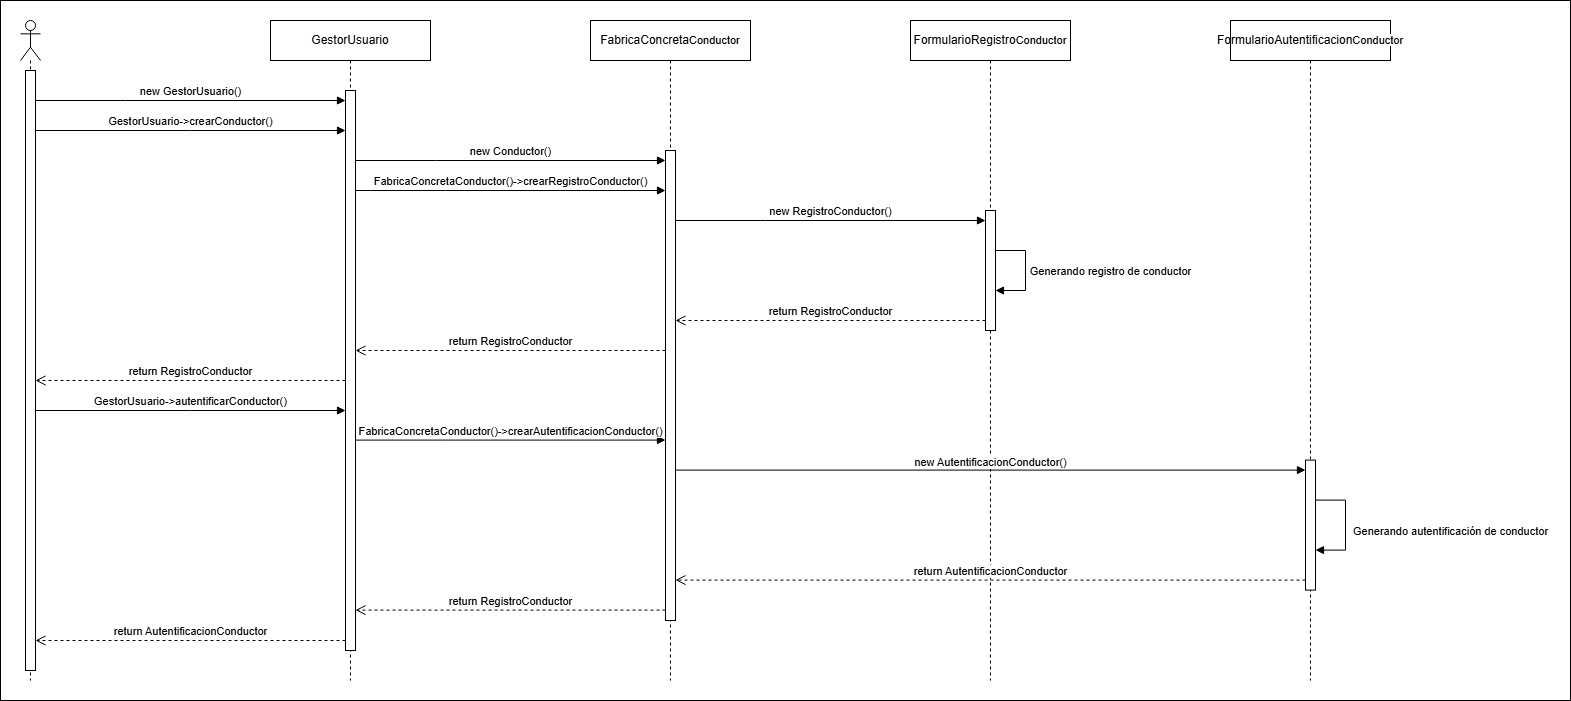

The diagram above was exported from draw.io. Its source (the exported page's mxGraphModel, read from the mxfile embedded in the PNG):
<mxGraphModel dx="5071" dy="1990" grid="1" gridSize="10" guides="1" tooltips="1" connect="1" arrows="1" fold="1" page="1" pageScale="1" pageWidth="827" pageHeight="1169" math="0" shadow="0">
  <root>
    <mxCell id="gFP8R_Mwe2WlFxoc5AzN-0" />
    <mxCell id="gFP8R_Mwe2WlFxoc5AzN-1" parent="gFP8R_Mwe2WlFxoc5AzN-0" />
    <mxCell id="gFP8R_Mwe2WlFxoc5AzN-29" value="" style="rounded=0;whiteSpace=wrap;html=1;movable=0;resizable=0;rotatable=0;deletable=0;editable=0;locked=1;connectable=0;" vertex="1" parent="gFP8R_Mwe2WlFxoc5AzN-1">
      <mxGeometry x="-2840" y="50" width="1570" height="700" as="geometry" />
    </mxCell>
    <mxCell id="gFP8R_Mwe2WlFxoc5AzN-30" value="FabricaConcreta&lt;span style=&quot;font-size: 11px; text-wrap-mode: nowrap; background-color: rgb(255, 255, 255);&quot;&gt;Conductor&lt;/span&gt;" style="shape=umlLifeline;perimeter=lifelinePerimeter;whiteSpace=wrap;html=1;container=1;dropTarget=0;collapsible=0;recursiveResize=0;outlineConnect=0;portConstraint=eastwest;newEdgeStyle={&quot;curved&quot;:0,&quot;rounded&quot;:0};movable=0;resizable=0;rotatable=0;deletable=0;editable=0;locked=1;connectable=0;" vertex="1" parent="gFP8R_Mwe2WlFxoc5AzN-1">
      <mxGeometry x="-2250" y="70" width="160" height="660" as="geometry" />
    </mxCell>
    <mxCell id="gFP8R_Mwe2WlFxoc5AzN-31" value="" style="shape=umlLifeline;perimeter=lifelinePerimeter;whiteSpace=wrap;html=1;container=1;dropTarget=0;collapsible=0;recursiveResize=0;outlineConnect=0;portConstraint=eastwest;newEdgeStyle={&quot;curved&quot;:0,&quot;rounded&quot;:0};participant=umlActor;movable=0;resizable=0;rotatable=0;deletable=0;editable=0;locked=1;connectable=0;" vertex="1" parent="gFP8R_Mwe2WlFxoc5AzN-1">
      <mxGeometry x="-2820" y="70" width="20" height="660" as="geometry" />
    </mxCell>
    <mxCell id="gFP8R_Mwe2WlFxoc5AzN-32" value="" style="html=1;points=[[0,0,0,0,5],[0,1,0,0,-5],[1,0,0,0,5],[1,1,0,0,-5]];perimeter=orthogonalPerimeter;outlineConnect=0;targetShapes=umlLifeline;portConstraint=eastwest;newEdgeStyle={&quot;curved&quot;:0,&quot;rounded&quot;:0};movable=0;resizable=0;rotatable=0;deletable=0;editable=0;locked=1;connectable=0;" vertex="1" parent="gFP8R_Mwe2WlFxoc5AzN-31">
      <mxGeometry x="5" y="50" width="10" height="600" as="geometry" />
    </mxCell>
    <mxCell id="gFP8R_Mwe2WlFxoc5AzN-33" value="FormularioRegistro&lt;span style=&quot;font-size: 11px; text-wrap-mode: nowrap; background-color: rgb(255, 255, 255);&quot;&gt;Conductor&lt;/span&gt;" style="shape=umlLifeline;perimeter=lifelinePerimeter;whiteSpace=wrap;html=1;container=1;dropTarget=0;collapsible=0;recursiveResize=0;outlineConnect=0;portConstraint=eastwest;newEdgeStyle={&quot;curved&quot;:0,&quot;rounded&quot;:0};movable=0;resizable=0;rotatable=0;deletable=0;editable=0;locked=1;connectable=0;" vertex="1" parent="gFP8R_Mwe2WlFxoc5AzN-1">
      <mxGeometry x="-1930" y="70" width="160" height="660" as="geometry" />
    </mxCell>
    <mxCell id="gFP8R_Mwe2WlFxoc5AzN-34" value="FormularioAutentificacion&lt;span style=&quot;font-size: 11px; text-wrap-mode: nowrap; background-color: rgb(255, 255, 255);&quot;&gt;Conductor&lt;/span&gt;" style="shape=umlLifeline;perimeter=lifelinePerimeter;whiteSpace=wrap;html=1;container=1;dropTarget=0;collapsible=0;recursiveResize=0;outlineConnect=0;portConstraint=eastwest;newEdgeStyle={&quot;curved&quot;:0,&quot;rounded&quot;:0};movable=0;resizable=0;rotatable=0;deletable=0;editable=0;locked=1;connectable=0;" vertex="1" parent="gFP8R_Mwe2WlFxoc5AzN-1">
      <mxGeometry x="-1610" y="70" width="160" height="660" as="geometry" />
    </mxCell>
    <mxCell id="gFP8R_Mwe2WlFxoc5AzN-35" value="new Conductor()" style="html=1;verticalAlign=bottom;endArrow=block;curved=0;rounded=0;movable=0;resizable=0;rotatable=0;deletable=0;editable=0;locked=1;connectable=0;" edge="1" parent="gFP8R_Mwe2WlFxoc5AzN-1" source="gFP8R_Mwe2WlFxoc5AzN-50" target="gFP8R_Mwe2WlFxoc5AzN-36">
      <mxGeometry width="80" relative="1" as="geometry">
        <mxPoint x="-2490" y="210" as="sourcePoint" />
        <mxPoint x="-2405" y="240" as="targetPoint" />
        <Array as="points">
          <mxPoint x="-2405" y="210" />
        </Array>
      </mxGeometry>
    </mxCell>
    <mxCell id="gFP8R_Mwe2WlFxoc5AzN-36" value="" style="html=1;points=[[0,0,0,0,5],[0,1,0,0,-5],[1,0,0,0,5],[1,1,0,0,-5]];perimeter=orthogonalPerimeter;outlineConnect=0;targetShapes=umlLifeline;portConstraint=eastwest;newEdgeStyle={&quot;curved&quot;:0,&quot;rounded&quot;:0};movable=0;resizable=0;rotatable=0;deletable=0;editable=0;locked=1;connectable=0;" vertex="1" parent="gFP8R_Mwe2WlFxoc5AzN-1">
      <mxGeometry x="-2175" y="200" width="10" height="470" as="geometry" />
    </mxCell>
    <mxCell id="gFP8R_Mwe2WlFxoc5AzN-37" value="" style="html=1;points=[[0,0,0,0,5],[0,1,0,0,-5],[1,0,0,0,5],[1,1,0,0,-5]];perimeter=orthogonalPerimeter;outlineConnect=0;targetShapes=umlLifeline;portConstraint=eastwest;newEdgeStyle={&quot;curved&quot;:0,&quot;rounded&quot;:0};movable=0;resizable=0;rotatable=0;deletable=0;editable=0;locked=1;connectable=0;" vertex="1" parent="gFP8R_Mwe2WlFxoc5AzN-1">
      <mxGeometry x="-1855" y="260" width="10" height="120" as="geometry" />
    </mxCell>
    <mxCell id="gFP8R_Mwe2WlFxoc5AzN-38" value="new RegistroConductor()" style="html=1;verticalAlign=bottom;endArrow=block;curved=0;rounded=0;movable=0;resizable=0;rotatable=0;deletable=0;editable=0;locked=1;connectable=0;" edge="1" parent="gFP8R_Mwe2WlFxoc5AzN-1" source="gFP8R_Mwe2WlFxoc5AzN-36" target="gFP8R_Mwe2WlFxoc5AzN-37">
      <mxGeometry width="80" relative="1" as="geometry">
        <mxPoint x="-2360" y="220" as="sourcePoint" />
        <mxPoint x="-2170" y="220" as="targetPoint" />
        <Array as="points">
          <mxPoint x="-2075" y="270" />
        </Array>
        <mxPoint as="offset" />
      </mxGeometry>
    </mxCell>
    <mxCell id="gFP8R_Mwe2WlFxoc5AzN-39" value="Generando registro de conductor" style="html=1;verticalAlign=bottom;endArrow=block;curved=0;rounded=0;movable=0;resizable=0;rotatable=0;deletable=0;editable=0;locked=1;connectable=0;" edge="1" parent="gFP8R_Mwe2WlFxoc5AzN-1" source="gFP8R_Mwe2WlFxoc5AzN-37" target="gFP8R_Mwe2WlFxoc5AzN-37">
      <mxGeometry x="0.2" y="85" width="80" relative="1" as="geometry">
        <mxPoint x="-2040" y="240" as="sourcePoint" />
        <mxPoint x="-1850" y="240" as="targetPoint" />
        <Array as="points">
          <mxPoint x="-1815" y="300" />
        </Array>
        <mxPoint as="offset" />
      </mxGeometry>
    </mxCell>
    <mxCell id="gFP8R_Mwe2WlFxoc5AzN-40" value="return RegistroConductor" style="html=1;verticalAlign=bottom;endArrow=open;dashed=1;endSize=8;curved=0;rounded=0;movable=0;resizable=0;rotatable=0;deletable=0;editable=0;locked=1;connectable=0;" edge="1" parent="gFP8R_Mwe2WlFxoc5AzN-1" source="gFP8R_Mwe2WlFxoc5AzN-37" target="gFP8R_Mwe2WlFxoc5AzN-36">
      <mxGeometry relative="1" as="geometry">
        <mxPoint x="-1915" y="330" as="sourcePoint" />
        <mxPoint x="-1995" y="330" as="targetPoint" />
        <Array as="points">
          <mxPoint x="-2075" y="370" />
        </Array>
      </mxGeometry>
    </mxCell>
    <mxCell id="gFP8R_Mwe2WlFxoc5AzN-41" value="return RegistroConductor" style="html=1;verticalAlign=bottom;endArrow=open;dashed=1;endSize=8;curved=0;rounded=0;movable=0;resizable=0;rotatable=0;deletable=0;editable=0;locked=1;connectable=0;" edge="1" parent="gFP8R_Mwe2WlFxoc5AzN-1" source="gFP8R_Mwe2WlFxoc5AzN-36" target="gFP8R_Mwe2WlFxoc5AzN-50">
      <mxGeometry relative="1" as="geometry">
        <mxPoint x="-2090" y="350" as="sourcePoint" />
        <mxPoint x="-2490" y="400" as="targetPoint" />
        <Array as="points">
          <mxPoint x="-2395" y="400" />
        </Array>
      </mxGeometry>
    </mxCell>
    <mxCell id="gFP8R_Mwe2WlFxoc5AzN-42" value="" style="html=1;points=[[0,0,0,0,5],[0,1,0,0,-5],[1,0,0,0,5],[1,1,0,0,-5]];perimeter=orthogonalPerimeter;outlineConnect=0;targetShapes=umlLifeline;portConstraint=eastwest;newEdgeStyle={&quot;curved&quot;:0,&quot;rounded&quot;:0};movable=0;resizable=0;rotatable=0;deletable=0;editable=0;locked=1;connectable=0;" vertex="1" parent="gFP8R_Mwe2WlFxoc5AzN-1">
      <mxGeometry x="-1535" y="509.5999999999999" width="10" height="130" as="geometry" />
    </mxCell>
    <mxCell id="gFP8R_Mwe2WlFxoc5AzN-43" value="new AutentificacionConductor()" style="html=1;verticalAlign=bottom;endArrow=block;curved=0;rounded=0;movable=0;resizable=0;rotatable=0;deletable=0;editable=0;locked=1;connectable=0;" edge="1" parent="gFP8R_Mwe2WlFxoc5AzN-1" target="gFP8R_Mwe2WlFxoc5AzN-42">
      <mxGeometry y="-1" width="80" relative="1" as="geometry">
        <mxPoint x="-2165" y="519.5999999999999" as="sourcePoint" />
        <mxPoint x="-2170" y="467.5999999999999" as="targetPoint" />
        <Array as="points">
          <mxPoint x="-1855" y="519.5999999999999" />
        </Array>
        <mxPoint as="offset" />
      </mxGeometry>
    </mxCell>
    <mxCell id="gFP8R_Mwe2WlFxoc5AzN-44" value="Generando autentificación de conductor" style="html=1;verticalAlign=bottom;endArrow=block;curved=0;rounded=0;elbow=horizontal;movable=0;resizable=0;rotatable=0;deletable=0;editable=0;locked=1;connectable=0;" edge="1" parent="gFP8R_Mwe2WlFxoc5AzN-1" source="gFP8R_Mwe2WlFxoc5AzN-42" target="gFP8R_Mwe2WlFxoc5AzN-42">
      <mxGeometry x="0.28" y="105" width="80" relative="1" as="geometry">
        <mxPoint x="-1920" y="487.5999999999999" as="sourcePoint" />
        <mxPoint x="-1730" y="487.5999999999999" as="targetPoint" />
        <Array as="points">
          <mxPoint x="-1495" y="549.5999999999999" />
        </Array>
        <mxPoint as="offset" />
      </mxGeometry>
    </mxCell>
    <mxCell id="gFP8R_Mwe2WlFxoc5AzN-45" value="return AutentificacionConductor" style="html=1;verticalAlign=bottom;endArrow=open;dashed=1;endSize=8;curved=0;rounded=0;movable=0;resizable=0;rotatable=0;deletable=0;editable=0;locked=1;connectable=0;" edge="1" parent="gFP8R_Mwe2WlFxoc5AzN-1" source="gFP8R_Mwe2WlFxoc5AzN-42">
      <mxGeometry relative="1" as="geometry">
        <mxPoint x="-1915" y="577.5999999999999" as="sourcePoint" />
        <mxPoint x="-2165" y="629.5999999999999" as="targetPoint" />
        <Array as="points">
          <mxPoint x="-1855" y="629.5999999999999" />
        </Array>
      </mxGeometry>
    </mxCell>
    <mxCell id="gFP8R_Mwe2WlFxoc5AzN-46" value="FabricaConcretaConductor()-&amp;gt;crearRegistroConductor()" style="html=1;verticalAlign=bottom;endArrow=block;curved=0;rounded=0;movable=0;resizable=0;rotatable=0;deletable=0;editable=0;locked=1;connectable=0;" edge="1" parent="gFP8R_Mwe2WlFxoc5AzN-1" source="gFP8R_Mwe2WlFxoc5AzN-50" target="gFP8R_Mwe2WlFxoc5AzN-36">
      <mxGeometry width="80" relative="1" as="geometry">
        <mxPoint x="-2490" y="240" as="sourcePoint" />
        <mxPoint x="-2290" y="220" as="targetPoint" />
        <Array as="points">
          <mxPoint x="-2395" y="240" />
        </Array>
      </mxGeometry>
    </mxCell>
    <mxCell id="gFP8R_Mwe2WlFxoc5AzN-47" value="FabricaConcretaConductor()-&amp;gt;crearAutentificacionConductor()" style="html=1;verticalAlign=bottom;endArrow=block;curved=0;rounded=0;movable=0;resizable=0;rotatable=0;deletable=0;editable=0;locked=1;connectable=0;" edge="1" parent="gFP8R_Mwe2WlFxoc5AzN-1">
      <mxGeometry width="80" relative="1" as="geometry">
        <mxPoint x="-2485" y="489.5999999999999" as="sourcePoint" />
        <mxPoint x="-2175" y="489.5999999999999" as="targetPoint" />
        <Array as="points">
          <mxPoint x="-2395" y="489.5999999999999" />
        </Array>
      </mxGeometry>
    </mxCell>
    <mxCell id="gFP8R_Mwe2WlFxoc5AzN-48" value="return RegistroConductor" style="html=1;verticalAlign=bottom;endArrow=open;dashed=1;endSize=8;curved=0;rounded=0;movable=0;resizable=0;rotatable=0;deletable=0;editable=0;locked=1;connectable=0;" edge="1" parent="gFP8R_Mwe2WlFxoc5AzN-1">
      <mxGeometry relative="1" as="geometry">
        <mxPoint x="-2175" y="659.5999999999999" as="sourcePoint" />
        <mxPoint x="-2485" y="659.5999999999999" as="targetPoint" />
        <Array as="points">
          <mxPoint x="-2345" y="659.5999999999999" />
        </Array>
      </mxGeometry>
    </mxCell>
    <mxCell id="gFP8R_Mwe2WlFxoc5AzN-49" value="GestorUsuario" style="shape=umlLifeline;perimeter=lifelinePerimeter;whiteSpace=wrap;html=1;container=1;dropTarget=0;collapsible=0;recursiveResize=0;outlineConnect=0;portConstraint=eastwest;newEdgeStyle={&quot;curved&quot;:0,&quot;rounded&quot;:0};movable=0;resizable=0;rotatable=0;deletable=0;editable=0;locked=1;connectable=0;" vertex="1" parent="gFP8R_Mwe2WlFxoc5AzN-1">
      <mxGeometry x="-2570" y="70" width="160" height="660" as="geometry" />
    </mxCell>
    <mxCell id="gFP8R_Mwe2WlFxoc5AzN-50" value="" style="html=1;points=[[0,0,0,0,5],[0,1,0,0,-5],[1,0,0,0,5],[1,1,0,0,-5]];perimeter=orthogonalPerimeter;outlineConnect=0;targetShapes=umlLifeline;portConstraint=eastwest;newEdgeStyle={&quot;curved&quot;:0,&quot;rounded&quot;:0};movable=0;resizable=0;rotatable=0;deletable=0;editable=0;locked=1;connectable=0;" vertex="1" parent="gFP8R_Mwe2WlFxoc5AzN-49">
      <mxGeometry x="75" y="70" width="10" height="560" as="geometry" />
    </mxCell>
    <mxCell id="gFP8R_Mwe2WlFxoc5AzN-51" value="new GestorUsuario()" style="html=1;verticalAlign=bottom;endArrow=block;curved=0;rounded=0;movable=0;resizable=0;rotatable=0;deletable=0;editable=0;locked=1;connectable=0;" edge="1" parent="gFP8R_Mwe2WlFxoc5AzN-1" source="gFP8R_Mwe2WlFxoc5AzN-32" target="gFP8R_Mwe2WlFxoc5AzN-50">
      <mxGeometry width="80" relative="1" as="geometry">
        <mxPoint x="-2800" y="150" as="sourcePoint" />
        <mxPoint x="-2490" y="150" as="targetPoint" />
        <Array as="points">
          <mxPoint x="-2715" y="150" />
        </Array>
      </mxGeometry>
    </mxCell>
    <mxCell id="gFP8R_Mwe2WlFxoc5AzN-52" value="GestorUsuario-&amp;gt;crearConductor()" style="html=1;verticalAlign=bottom;endArrow=block;curved=0;rounded=0;movable=0;resizable=0;rotatable=0;deletable=0;editable=0;locked=1;connectable=0;" edge="1" parent="gFP8R_Mwe2WlFxoc5AzN-1" source="gFP8R_Mwe2WlFxoc5AzN-32" target="gFP8R_Mwe2WlFxoc5AzN-50">
      <mxGeometry width="80" relative="1" as="geometry">
        <mxPoint x="-2800" y="180" as="sourcePoint" />
        <mxPoint x="-2490" y="180" as="targetPoint" />
        <Array as="points">
          <mxPoint x="-2650" y="180" />
        </Array>
      </mxGeometry>
    </mxCell>
    <mxCell id="gFP8R_Mwe2WlFxoc5AzN-53" value="GestorUsuario-&amp;gt;autentificarConductor()" style="html=1;verticalAlign=bottom;endArrow=block;curved=0;rounded=0;movable=0;resizable=0;rotatable=0;deletable=0;editable=0;locked=1;connectable=0;" edge="1" parent="gFP8R_Mwe2WlFxoc5AzN-1" source="gFP8R_Mwe2WlFxoc5AzN-32" target="gFP8R_Mwe2WlFxoc5AzN-50">
      <mxGeometry width="80" relative="1" as="geometry">
        <mxPoint x="-2810" y="430" as="sourcePoint" />
        <mxPoint x="-2500" y="430" as="targetPoint" />
        <Array as="points">
          <mxPoint x="-2650" y="460" />
        </Array>
      </mxGeometry>
    </mxCell>
    <mxCell id="gFP8R_Mwe2WlFxoc5AzN-54" value="return RegistroConductor" style="html=1;verticalAlign=bottom;endArrow=open;dashed=1;endSize=8;curved=0;rounded=0;movable=0;resizable=0;rotatable=0;deletable=0;editable=0;locked=1;connectable=0;" edge="1" parent="gFP8R_Mwe2WlFxoc5AzN-1" source="gFP8R_Mwe2WlFxoc5AzN-50" target="gFP8R_Mwe2WlFxoc5AzN-32">
      <mxGeometry relative="1" as="geometry">
        <mxPoint x="-2500" y="430" as="sourcePoint" />
        <mxPoint x="-2810" y="430" as="targetPoint" />
        <Array as="points">
          <mxPoint x="-2720" y="430" />
        </Array>
      </mxGeometry>
    </mxCell>
    <mxCell id="gFP8R_Mwe2WlFxoc5AzN-55" value="return AutentificacionConductor" style="html=1;verticalAlign=bottom;endArrow=open;dashed=1;endSize=8;curved=0;rounded=0;movable=0;resizable=0;rotatable=0;deletable=0;editable=0;locked=1;connectable=0;" edge="1" parent="gFP8R_Mwe2WlFxoc5AzN-1" source="gFP8R_Mwe2WlFxoc5AzN-50" target="gFP8R_Mwe2WlFxoc5AzN-32">
      <mxGeometry relative="1" as="geometry">
        <mxPoint x="-2485" y="440" as="sourcePoint" />
        <mxPoint x="-2795" y="440" as="targetPoint" />
        <Array as="points">
          <mxPoint x="-2640" y="690" />
        </Array>
      </mxGeometry>
    </mxCell>
  </root>
</mxGraphModel>